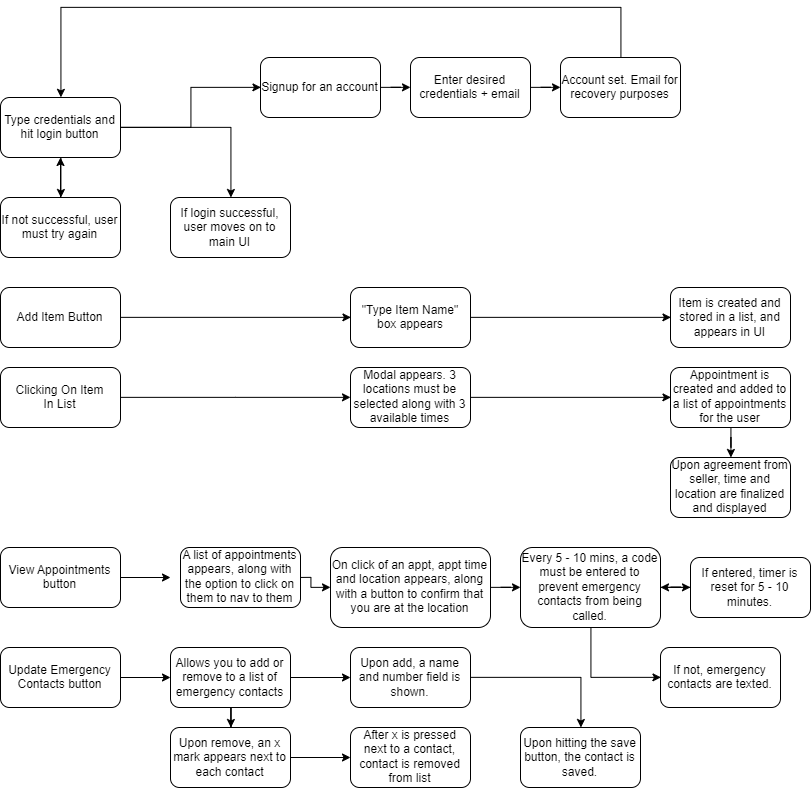

The diagram above was exported from draw.io. Its source (the exported page's mxGraphModel, read from the mxfile embedded in the PNG):
<mxGraphModel dx="2011" dy="913" grid="1" gridSize="10" guides="1" tooltips="1" connect="1" arrows="1" fold="1" page="1" pageScale="1" pageWidth="850" pageHeight="1100" math="0" shadow="0">
  <root>
    <mxCell id="0" />
    <mxCell id="1" parent="0" />
    <mxCell id="eQ92IMyUnQpFw5k-gOhj-3" style="edgeStyle=orthogonalEdgeStyle;rounded=0;orthogonalLoop=1;jettySize=auto;html=1;exitX=1;exitY=0.5;exitDx=0;exitDy=0;entryX=0;entryY=0.5;entryDx=0;entryDy=0;" edge="1" parent="1" source="eQ92IMyUnQpFw5k-gOhj-1" target="eQ92IMyUnQpFw5k-gOhj-2">
      <mxGeometry relative="1" as="geometry">
        <mxPoint x="210" y="340" as="targetPoint" />
      </mxGeometry>
    </mxCell>
    <mxCell id="eQ92IMyUnQpFw5k-gOhj-1" value="Add Item Button" style="rounded=1;whiteSpace=wrap;html=1;" vertex="1" parent="1">
      <mxGeometry x="20" y="310" width="120" height="60" as="geometry" />
    </mxCell>
    <mxCell id="eQ92IMyUnQpFw5k-gOhj-8" style="edgeStyle=orthogonalEdgeStyle;rounded=0;orthogonalLoop=1;jettySize=auto;html=1;exitX=1;exitY=0.5;exitDx=0;exitDy=0;entryX=0;entryY=0.5;entryDx=0;entryDy=0;" edge="1" parent="1" source="eQ92IMyUnQpFw5k-gOhj-2" target="eQ92IMyUnQpFw5k-gOhj-7">
      <mxGeometry relative="1" as="geometry" />
    </mxCell>
    <mxCell id="eQ92IMyUnQpFw5k-gOhj-2" value="&quot;Type Item Name&quot;&lt;br&gt;box appears" style="rounded=1;whiteSpace=wrap;html=1;" vertex="1" parent="1">
      <mxGeometry x="370" y="310" width="120" height="60" as="geometry" />
    </mxCell>
    <mxCell id="eQ92IMyUnQpFw5k-gOhj-10" style="edgeStyle=orthogonalEdgeStyle;rounded=0;orthogonalLoop=1;jettySize=auto;html=1;exitX=1;exitY=0.5;exitDx=0;exitDy=0;" edge="1" parent="1" source="eQ92IMyUnQpFw5k-gOhj-6" target="eQ92IMyUnQpFw5k-gOhj-9">
      <mxGeometry relative="1" as="geometry" />
    </mxCell>
    <mxCell id="eQ92IMyUnQpFw5k-gOhj-6" value="Clicking On Item&lt;br&gt;In List" style="rounded=1;whiteSpace=wrap;html=1;" vertex="1" parent="1">
      <mxGeometry x="20" y="390" width="120" height="60" as="geometry" />
    </mxCell>
    <mxCell id="eQ92IMyUnQpFw5k-gOhj-7" value="Item is created and stored in a list, and appears in UI" style="rounded=1;whiteSpace=wrap;html=1;" vertex="1" parent="1">
      <mxGeometry x="690" y="310" width="120" height="60" as="geometry" />
    </mxCell>
    <mxCell id="eQ92IMyUnQpFw5k-gOhj-12" style="edgeStyle=orthogonalEdgeStyle;rounded=0;orthogonalLoop=1;jettySize=auto;html=1;exitX=1;exitY=0.5;exitDx=0;exitDy=0;entryX=0;entryY=0.5;entryDx=0;entryDy=0;" edge="1" parent="1" source="eQ92IMyUnQpFw5k-gOhj-9" target="eQ92IMyUnQpFw5k-gOhj-11">
      <mxGeometry relative="1" as="geometry" />
    </mxCell>
    <mxCell id="eQ92IMyUnQpFw5k-gOhj-9" value="Modal appears. 3 locations must be selected along with 3 available times" style="rounded=1;whiteSpace=wrap;html=1;" vertex="1" parent="1">
      <mxGeometry x="370" y="390" width="120" height="60" as="geometry" />
    </mxCell>
    <mxCell id="eQ92IMyUnQpFw5k-gOhj-61" value="" style="edgeStyle=orthogonalEdgeStyle;rounded=0;orthogonalLoop=1;jettySize=auto;html=1;" edge="1" parent="1" source="eQ92IMyUnQpFw5k-gOhj-11" target="eQ92IMyUnQpFw5k-gOhj-60">
      <mxGeometry relative="1" as="geometry" />
    </mxCell>
    <mxCell id="eQ92IMyUnQpFw5k-gOhj-11" value="Appointment is created and added to a list of appointments for the user" style="rounded=1;whiteSpace=wrap;html=1;" vertex="1" parent="1">
      <mxGeometry x="690" y="390" width="120" height="60" as="geometry" />
    </mxCell>
    <mxCell id="eQ92IMyUnQpFw5k-gOhj-37" value="" style="edgeStyle=orthogonalEdgeStyle;rounded=0;orthogonalLoop=1;jettySize=auto;html=1;" edge="1" source="eQ92IMyUnQpFw5k-gOhj-38" parent="1">
      <mxGeometry relative="1" as="geometry">
        <mxPoint x="190" y="600" as="targetPoint" />
      </mxGeometry>
    </mxCell>
    <mxCell id="eQ92IMyUnQpFw5k-gOhj-38" value="View Appointments button" style="rounded=1;whiteSpace=wrap;html=1;" vertex="1" parent="1">
      <mxGeometry x="20" y="570" width="120" height="60" as="geometry" />
    </mxCell>
    <mxCell id="eQ92IMyUnQpFw5k-gOhj-39" value="" style="edgeStyle=orthogonalEdgeStyle;rounded=0;orthogonalLoop=1;jettySize=auto;html=1;" edge="1" target="eQ92IMyUnQpFw5k-gOhj-42" parent="1">
      <mxGeometry relative="1" as="geometry">
        <mxPoint x="310" y="600" as="sourcePoint" />
      </mxGeometry>
    </mxCell>
    <mxCell id="eQ92IMyUnQpFw5k-gOhj-40" value="A list of appointments appears, along with the option to click on them to nav to them" style="rounded=1;whiteSpace=wrap;html=1;" vertex="1" parent="1">
      <mxGeometry x="200" y="570" width="120" height="60" as="geometry" />
    </mxCell>
    <mxCell id="eQ92IMyUnQpFw5k-gOhj-41" value="" style="edgeStyle=orthogonalEdgeStyle;rounded=0;orthogonalLoop=1;jettySize=auto;html=1;" edge="1" source="eQ92IMyUnQpFw5k-gOhj-42" target="eQ92IMyUnQpFw5k-gOhj-45" parent="1">
      <mxGeometry relative="1" as="geometry" />
    </mxCell>
    <mxCell id="eQ92IMyUnQpFw5k-gOhj-42" value="On click of an appt, appt time and location appears, along with a button to confirm that you are at the location" style="rounded=1;whiteSpace=wrap;html=1;" vertex="1" parent="1">
      <mxGeometry x="350" y="570" width="160" height="80" as="geometry" />
    </mxCell>
    <mxCell id="eQ92IMyUnQpFw5k-gOhj-43" value="" style="edgeStyle=orthogonalEdgeStyle;rounded=0;orthogonalLoop=1;jettySize=auto;html=1;" edge="1" source="eQ92IMyUnQpFw5k-gOhj-45" target="eQ92IMyUnQpFw5k-gOhj-56" parent="1">
      <mxGeometry relative="1" as="geometry" />
    </mxCell>
    <mxCell id="eQ92IMyUnQpFw5k-gOhj-44" style="edgeStyle=orthogonalEdgeStyle;rounded=0;orthogonalLoop=1;jettySize=auto;html=1;entryX=0;entryY=0.5;entryDx=0;entryDy=0;" edge="1" source="eQ92IMyUnQpFw5k-gOhj-45" target="eQ92IMyUnQpFw5k-gOhj-55" parent="1">
      <mxGeometry relative="1" as="geometry">
        <mxPoint x="670" y="710" as="targetPoint" />
      </mxGeometry>
    </mxCell>
    <mxCell id="eQ92IMyUnQpFw5k-gOhj-45" value="Every 5 - 10 mins, a code must be entered to prevent emergency contacts from being called." style="rounded=1;whiteSpace=wrap;html=1;" vertex="1" parent="1">
      <mxGeometry x="540" y="570" width="140" height="80" as="geometry" />
    </mxCell>
    <mxCell id="eQ92IMyUnQpFw5k-gOhj-46" value="" style="edgeStyle=orthogonalEdgeStyle;rounded=0;orthogonalLoop=1;jettySize=auto;html=1;" edge="1" source="eQ92IMyUnQpFw5k-gOhj-47" target="eQ92IMyUnQpFw5k-gOhj-50" parent="1">
      <mxGeometry relative="1" as="geometry" />
    </mxCell>
    <mxCell id="eQ92IMyUnQpFw5k-gOhj-47" value="Update Emergency Contacts button" style="rounded=1;whiteSpace=wrap;html=1;" vertex="1" parent="1">
      <mxGeometry x="20" y="670" width="120" height="60" as="geometry" />
    </mxCell>
    <mxCell id="eQ92IMyUnQpFw5k-gOhj-48" value="" style="edgeStyle=orthogonalEdgeStyle;rounded=0;orthogonalLoop=1;jettySize=auto;html=1;" edge="1" source="eQ92IMyUnQpFw5k-gOhj-50" target="eQ92IMyUnQpFw5k-gOhj-52" parent="1">
      <mxGeometry relative="1" as="geometry" />
    </mxCell>
    <mxCell id="eQ92IMyUnQpFw5k-gOhj-49" value="" style="edgeStyle=orthogonalEdgeStyle;rounded=0;orthogonalLoop=1;jettySize=auto;html=1;" edge="1" source="eQ92IMyUnQpFw5k-gOhj-50" target="eQ92IMyUnQpFw5k-gOhj-59" parent="1">
      <mxGeometry relative="1" as="geometry" />
    </mxCell>
    <mxCell id="eQ92IMyUnQpFw5k-gOhj-50" value="Allows you to add or remove to a list of emergency contacts" style="rounded=1;whiteSpace=wrap;html=1;" vertex="1" parent="1">
      <mxGeometry x="190" y="670" width="120" height="60" as="geometry" />
    </mxCell>
    <mxCell id="eQ92IMyUnQpFw5k-gOhj-51" value="" style="edgeStyle=orthogonalEdgeStyle;rounded=0;orthogonalLoop=1;jettySize=auto;html=1;" edge="1" source="eQ92IMyUnQpFw5k-gOhj-52" target="eQ92IMyUnQpFw5k-gOhj-57" parent="1">
      <mxGeometry relative="1" as="geometry" />
    </mxCell>
    <mxCell id="eQ92IMyUnQpFw5k-gOhj-52" value="Upon add, a name and number field is shown." style="rounded=1;whiteSpace=wrap;html=1;" vertex="1" parent="1">
      <mxGeometry x="370" y="670" width="120" height="60" as="geometry" />
    </mxCell>
    <mxCell id="eQ92IMyUnQpFw5k-gOhj-53" value="" style="edgeStyle=orthogonalEdgeStyle;rounded=0;orthogonalLoop=1;jettySize=auto;html=1;" edge="1" source="eQ92IMyUnQpFw5k-gOhj-59" target="eQ92IMyUnQpFw5k-gOhj-58" parent="1">
      <mxGeometry relative="1" as="geometry" />
    </mxCell>
    <mxCell id="eQ92IMyUnQpFw5k-gOhj-54" style="edgeStyle=orthogonalEdgeStyle;rounded=0;orthogonalLoop=1;jettySize=auto;html=1;" edge="1" source="eQ92IMyUnQpFw5k-gOhj-56" target="eQ92IMyUnQpFw5k-gOhj-45" parent="1">
      <mxGeometry relative="1" as="geometry" />
    </mxCell>
    <mxCell id="eQ92IMyUnQpFw5k-gOhj-55" value="If not, emergency contacts are texted." style="rounded=1;whiteSpace=wrap;html=1;" vertex="1" parent="1">
      <mxGeometry x="680" y="670" width="120" height="60" as="geometry" />
    </mxCell>
    <mxCell id="eQ92IMyUnQpFw5k-gOhj-56" value="If entered, timer is reset for 5 - 10 minutes." style="rounded=1;whiteSpace=wrap;html=1;" vertex="1" parent="1">
      <mxGeometry x="710" y="580" width="120" height="60" as="geometry" />
    </mxCell>
    <mxCell id="eQ92IMyUnQpFw5k-gOhj-57" value="Upon hitting the save button, the contact is saved." style="rounded=1;whiteSpace=wrap;html=1;" vertex="1" parent="1">
      <mxGeometry x="540" y="750" width="120" height="60" as="geometry" />
    </mxCell>
    <mxCell id="eQ92IMyUnQpFw5k-gOhj-58" value="After x is pressed next to a contact, contact is removed from list" style="rounded=1;whiteSpace=wrap;html=1;" vertex="1" parent="1">
      <mxGeometry x="370" y="750" width="120" height="60" as="geometry" />
    </mxCell>
    <mxCell id="eQ92IMyUnQpFw5k-gOhj-59" value="Upon remove, an x mark appears next to each contact" style="rounded=1;whiteSpace=wrap;html=1;" vertex="1" parent="1">
      <mxGeometry x="190" y="750" width="120" height="60" as="geometry" />
    </mxCell>
    <mxCell id="eQ92IMyUnQpFw5k-gOhj-60" value="Upon agreement from seller, time and location are finalized and displayed" style="rounded=1;whiteSpace=wrap;html=1;" vertex="1" parent="1">
      <mxGeometry x="690" y="480" width="120" height="60" as="geometry" />
    </mxCell>
    <mxCell id="eQ92IMyUnQpFw5k-gOhj-64" value="" style="edgeStyle=orthogonalEdgeStyle;rounded=0;orthogonalLoop=1;jettySize=auto;html=1;exitX=1;exitY=0.5;exitDx=0;exitDy=0;" edge="1" parent="1" source="eQ92IMyUnQpFw5k-gOhj-62" target="eQ92IMyUnQpFw5k-gOhj-63">
      <mxGeometry relative="1" as="geometry">
        <mxPoint x="160" y="110" as="sourcePoint" />
      </mxGeometry>
    </mxCell>
    <mxCell id="eQ92IMyUnQpFw5k-gOhj-66" value="" style="edgeStyle=orthogonalEdgeStyle;rounded=0;orthogonalLoop=1;jettySize=auto;html=1;" edge="1" parent="1" target="eQ92IMyUnQpFw5k-gOhj-65">
      <mxGeometry relative="1" as="geometry">
        <mxPoint x="100" y="140" as="sourcePoint" />
      </mxGeometry>
    </mxCell>
    <mxCell id="eQ92IMyUnQpFw5k-gOhj-71" style="edgeStyle=orthogonalEdgeStyle;rounded=0;orthogonalLoop=1;jettySize=auto;html=1;entryX=0;entryY=0.5;entryDx=0;entryDy=0;" edge="1" parent="1" source="eQ92IMyUnQpFw5k-gOhj-62" target="eQ92IMyUnQpFw5k-gOhj-69">
      <mxGeometry relative="1" as="geometry" />
    </mxCell>
    <mxCell id="eQ92IMyUnQpFw5k-gOhj-62" value="Type credentials and hit login button" style="rounded=1;whiteSpace=wrap;html=1;" vertex="1" parent="1">
      <mxGeometry x="20" y="120" width="120" height="60" as="geometry" />
    </mxCell>
    <mxCell id="eQ92IMyUnQpFw5k-gOhj-63" value="If login successful, user moves on to main UI" style="rounded=1;whiteSpace=wrap;html=1;" vertex="1" parent="1">
      <mxGeometry x="190" y="220" width="120" height="60" as="geometry" />
    </mxCell>
    <mxCell id="eQ92IMyUnQpFw5k-gOhj-70" style="edgeStyle=orthogonalEdgeStyle;rounded=0;orthogonalLoop=1;jettySize=auto;html=1;" edge="1" parent="1" source="eQ92IMyUnQpFw5k-gOhj-65">
      <mxGeometry relative="1" as="geometry">
        <mxPoint x="80" y="180" as="targetPoint" />
      </mxGeometry>
    </mxCell>
    <mxCell id="eQ92IMyUnQpFw5k-gOhj-65" value="If not successful, user must try again" style="rounded=1;whiteSpace=wrap;html=1;" vertex="1" parent="1">
      <mxGeometry x="20" y="220" width="120" height="60" as="geometry" />
    </mxCell>
    <mxCell id="eQ92IMyUnQpFw5k-gOhj-74" value="" style="edgeStyle=orthogonalEdgeStyle;rounded=0;orthogonalLoop=1;jettySize=auto;html=1;" edge="1" parent="1" source="eQ92IMyUnQpFw5k-gOhj-69" target="eQ92IMyUnQpFw5k-gOhj-73">
      <mxGeometry relative="1" as="geometry" />
    </mxCell>
    <mxCell id="eQ92IMyUnQpFw5k-gOhj-69" value="Signup for an account" style="rounded=1;whiteSpace=wrap;html=1;" vertex="1" parent="1">
      <mxGeometry x="280" y="80" width="120" height="60" as="geometry" />
    </mxCell>
    <mxCell id="eQ92IMyUnQpFw5k-gOhj-78" value="" style="edgeStyle=orthogonalEdgeStyle;rounded=0;orthogonalLoop=1;jettySize=auto;html=1;" edge="1" parent="1" source="eQ92IMyUnQpFw5k-gOhj-73" target="eQ92IMyUnQpFw5k-gOhj-77">
      <mxGeometry relative="1" as="geometry" />
    </mxCell>
    <mxCell id="eQ92IMyUnQpFw5k-gOhj-73" value="Enter desired credentials + email" style="rounded=1;whiteSpace=wrap;html=1;" vertex="1" parent="1">
      <mxGeometry x="430" y="80" width="120" height="60" as="geometry" />
    </mxCell>
    <mxCell id="eQ92IMyUnQpFw5k-gOhj-79" style="edgeStyle=orthogonalEdgeStyle;rounded=0;orthogonalLoop=1;jettySize=auto;html=1;entryX=0.5;entryY=0;entryDx=0;entryDy=0;" edge="1" parent="1" source="eQ92IMyUnQpFw5k-gOhj-77" target="eQ92IMyUnQpFw5k-gOhj-62">
      <mxGeometry relative="1" as="geometry">
        <Array as="points">
          <mxPoint x="640" y="30" />
          <mxPoint x="80" y="30" />
        </Array>
      </mxGeometry>
    </mxCell>
    <mxCell id="eQ92IMyUnQpFw5k-gOhj-77" value="Account set. Email for recovery purposes" style="rounded=1;whiteSpace=wrap;html=1;" vertex="1" parent="1">
      <mxGeometry x="580" y="80" width="120" height="60" as="geometry" />
    </mxCell>
  </root>
</mxGraphModel>